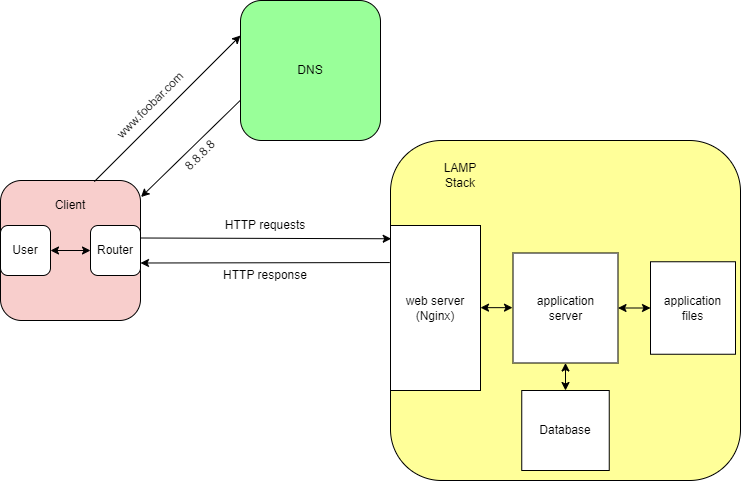

The diagram above was exported from draw.io. Its source (the exported page's mxGraphModel, read from the mxfile embedded in the PNG):
<mxGraphModel dx="788" dy="559" grid="1" gridSize="10" guides="1" tooltips="1" connect="1" arrows="1" fold="1" page="1" pageScale="1" pageWidth="827" pageHeight="1169" math="0" shadow="0">
  <root>
    <mxCell id="0" />
    <mxCell id="1" parent="0" />
    <mxCell id="4ZPaFA-BSUUQH2UMs4ET-1" value="" style="rounded=1;whiteSpace=wrap;html=1;fillColor=#F8CECC;" vertex="1" parent="1">
      <mxGeometry x="110" y="730" width="140" height="140" as="geometry" />
    </mxCell>
    <mxCell id="4ZPaFA-BSUUQH2UMs4ET-4" value="DNS" style="rounded=1;whiteSpace=wrap;html=1;fillColor=#99FF99;" vertex="1" parent="1">
      <mxGeometry x="350" y="550" width="140" height="140" as="geometry" />
    </mxCell>
    <mxCell id="4ZPaFA-BSUUQH2UMs4ET-6" value="" style="endArrow=classic;html=1;rounded=0;exitX=0.67;exitY=0.008;exitDx=0;exitDy=0;exitPerimeter=0;entryX=0;entryY=0.25;entryDx=0;entryDy=0;" edge="1" parent="1" source="4ZPaFA-BSUUQH2UMs4ET-1" target="4ZPaFA-BSUUQH2UMs4ET-4">
      <mxGeometry width="50" height="50" relative="1" as="geometry">
        <mxPoint x="330" y="730" as="sourcePoint" />
        <mxPoint x="380" y="680" as="targetPoint" />
      </mxGeometry>
    </mxCell>
    <mxCell id="4ZPaFA-BSUUQH2UMs4ET-7" value="" style="endArrow=classic;html=1;rounded=0;exitX=-0.001;exitY=0.713;exitDx=0;exitDy=0;exitPerimeter=0;entryX=1.004;entryY=0.118;entryDx=0;entryDy=0;entryPerimeter=0;" edge="1" parent="1" source="4ZPaFA-BSUUQH2UMs4ET-4" target="4ZPaFA-BSUUQH2UMs4ET-1">
      <mxGeometry width="50" height="50" relative="1" as="geometry">
        <mxPoint x="330" y="730" as="sourcePoint" />
        <mxPoint x="380" y="680" as="targetPoint" />
      </mxGeometry>
    </mxCell>
    <mxCell id="4ZPaFA-BSUUQH2UMs4ET-8" value="www.foobar.com" style="text;html=1;strokeColor=none;fillColor=none;align=center;verticalAlign=middle;whiteSpace=wrap;rounded=0;rotation=-45;" vertex="1" parent="1">
      <mxGeometry x="230" y="640" width="60" height="30" as="geometry" />
    </mxCell>
    <mxCell id="4ZPaFA-BSUUQH2UMs4ET-9" value="8.8.8.8" style="text;html=1;strokeColor=none;fillColor=none;align=center;verticalAlign=middle;whiteSpace=wrap;rounded=0;rotation=-45;" vertex="1" parent="1">
      <mxGeometry x="280" y="690" width="60" height="30" as="geometry" />
    </mxCell>
    <mxCell id="4ZPaFA-BSUUQH2UMs4ET-10" value="User" style="rounded=1;whiteSpace=wrap;html=1;" vertex="1" parent="1">
      <mxGeometry x="110" y="775" width="50" height="50" as="geometry" />
    </mxCell>
    <mxCell id="4ZPaFA-BSUUQH2UMs4ET-11" value="Router" style="rounded=1;whiteSpace=wrap;html=1;" vertex="1" parent="1">
      <mxGeometry x="200" y="775" width="50" height="50" as="geometry" />
    </mxCell>
    <mxCell id="4ZPaFA-BSUUQH2UMs4ET-13" value="" style="endArrow=classic;startArrow=classic;html=1;rounded=0;exitX=1;exitY=0.5;exitDx=0;exitDy=0;entryX=0;entryY=0.5;entryDx=0;entryDy=0;" edge="1" parent="1" source="4ZPaFA-BSUUQH2UMs4ET-10" target="4ZPaFA-BSUUQH2UMs4ET-11">
      <mxGeometry width="50" height="50" relative="1" as="geometry">
        <mxPoint x="210" y="810" as="sourcePoint" />
        <mxPoint x="260" y="760" as="targetPoint" />
      </mxGeometry>
    </mxCell>
    <mxCell id="4ZPaFA-BSUUQH2UMs4ET-14" value="" style="rounded=1;whiteSpace=wrap;html=1;fillColor=#FFFF99;" vertex="1" parent="1">
      <mxGeometry x="500" y="690" width="350" height="340" as="geometry" />
    </mxCell>
    <mxCell id="4ZPaFA-BSUUQH2UMs4ET-15" value="" style="endArrow=classic;html=1;rounded=0;exitX=1;exitY=0.25;exitDx=0;exitDy=0;entryX=0.002;entryY=0.289;entryDx=0;entryDy=0;entryPerimeter=0;" edge="1" parent="1" source="4ZPaFA-BSUUQH2UMs4ET-11" target="4ZPaFA-BSUUQH2UMs4ET-14">
      <mxGeometry width="50" height="50" relative="1" as="geometry">
        <mxPoint x="520" y="870" as="sourcePoint" />
        <mxPoint x="570" y="820" as="targetPoint" />
      </mxGeometry>
    </mxCell>
    <mxCell id="4ZPaFA-BSUUQH2UMs4ET-16" value="" style="endArrow=classic;html=1;rounded=0;entryX=1;entryY=0.75;entryDx=0;entryDy=0;exitX=-0.002;exitY=0.359;exitDx=0;exitDy=0;exitPerimeter=0;" edge="1" parent="1" source="4ZPaFA-BSUUQH2UMs4ET-14" target="4ZPaFA-BSUUQH2UMs4ET-11">
      <mxGeometry width="50" height="50" relative="1" as="geometry">
        <mxPoint x="490" y="820" as="sourcePoint" />
        <mxPoint x="520" y="790" as="targetPoint" />
      </mxGeometry>
    </mxCell>
    <mxCell id="4ZPaFA-BSUUQH2UMs4ET-17" value="HTTP requests" style="text;html=1;strokeColor=none;fillColor=none;align=center;verticalAlign=middle;whiteSpace=wrap;rounded=0;" vertex="1" parent="1">
      <mxGeometry x="320" y="760" width="110" height="30" as="geometry" />
    </mxCell>
    <mxCell id="4ZPaFA-BSUUQH2UMs4ET-18" value="HTTP response" style="text;html=1;strokeColor=none;fillColor=none;align=center;verticalAlign=middle;whiteSpace=wrap;rounded=0;" vertex="1" parent="1">
      <mxGeometry x="320" y="810" width="110" height="30" as="geometry" />
    </mxCell>
    <mxCell id="4ZPaFA-BSUUQH2UMs4ET-19" value="LAMP Stack" style="text;html=1;strokeColor=none;fillColor=none;align=center;verticalAlign=middle;whiteSpace=wrap;rounded=0;" vertex="1" parent="1">
      <mxGeometry x="540" y="710" width="60" height="30" as="geometry" />
    </mxCell>
    <mxCell id="4ZPaFA-BSUUQH2UMs4ET-21" value="web server (Nginx)" style="rounded=0;whiteSpace=wrap;html=1;" vertex="1" parent="1">
      <mxGeometry x="500" y="775" width="90" height="165" as="geometry" />
    </mxCell>
    <mxCell id="4ZPaFA-BSUUQH2UMs4ET-22" value="application&lt;br&gt;server" style="rounded=0;whiteSpace=wrap;html=1;" vertex="1" parent="1">
      <mxGeometry x="622.5" y="802.5" width="105" height="110" as="geometry" />
    </mxCell>
    <mxCell id="4ZPaFA-BSUUQH2UMs4ET-23" value="application&lt;br&gt;files" style="rounded=0;whiteSpace=wrap;html=1;" vertex="1" parent="1">
      <mxGeometry x="760" y="811.25" width="85" height="92.5" as="geometry" />
    </mxCell>
    <mxCell id="4ZPaFA-BSUUQH2UMs4ET-24" value="Database" style="rounded=0;whiteSpace=wrap;html=1;" vertex="1" parent="1">
      <mxGeometry x="631.25" y="940" width="87.5" height="80" as="geometry" />
    </mxCell>
    <mxCell id="4ZPaFA-BSUUQH2UMs4ET-25" value="" style="endArrow=classic;startArrow=classic;html=1;rounded=0;entryX=0;entryY=0.5;entryDx=0;entryDy=0;exitX=1;exitY=0.5;exitDx=0;exitDy=0;" edge="1" parent="1" source="4ZPaFA-BSUUQH2UMs4ET-22" target="4ZPaFA-BSUUQH2UMs4ET-23">
      <mxGeometry width="50" height="50" relative="1" as="geometry">
        <mxPoint x="740" y="920" as="sourcePoint" />
        <mxPoint x="790" y="870" as="targetPoint" />
      </mxGeometry>
    </mxCell>
    <mxCell id="4ZPaFA-BSUUQH2UMs4ET-26" value="" style="endArrow=classic;startArrow=classic;html=1;rounded=0;entryX=0;entryY=0.5;entryDx=0;entryDy=0;exitX=1;exitY=0.5;exitDx=0;exitDy=0;" edge="1" parent="1">
      <mxGeometry width="50" height="50" relative="1" as="geometry">
        <mxPoint x="590" y="857.16" as="sourcePoint" />
        <mxPoint x="622" y="857.16" as="targetPoint" />
      </mxGeometry>
    </mxCell>
    <mxCell id="4ZPaFA-BSUUQH2UMs4ET-27" value="" style="endArrow=classic;startArrow=classic;html=1;rounded=0;entryX=0.5;entryY=1;entryDx=0;entryDy=0;exitX=0.5;exitY=0;exitDx=0;exitDy=0;" edge="1" parent="1" source="4ZPaFA-BSUUQH2UMs4ET-24" target="4ZPaFA-BSUUQH2UMs4ET-22">
      <mxGeometry width="50" height="50" relative="1" as="geometry">
        <mxPoint x="748" y="878" as="sourcePoint" />
        <mxPoint x="780" y="878" as="targetPoint" />
      </mxGeometry>
    </mxCell>
    <mxCell id="4ZPaFA-BSUUQH2UMs4ET-29" value="Client" style="text;html=1;strokeColor=none;fillColor=none;align=center;verticalAlign=middle;whiteSpace=wrap;rounded=0;" vertex="1" parent="1">
      <mxGeometry x="150" y="740" width="60" height="30" as="geometry" />
    </mxCell>
  </root>
</mxGraphModel>